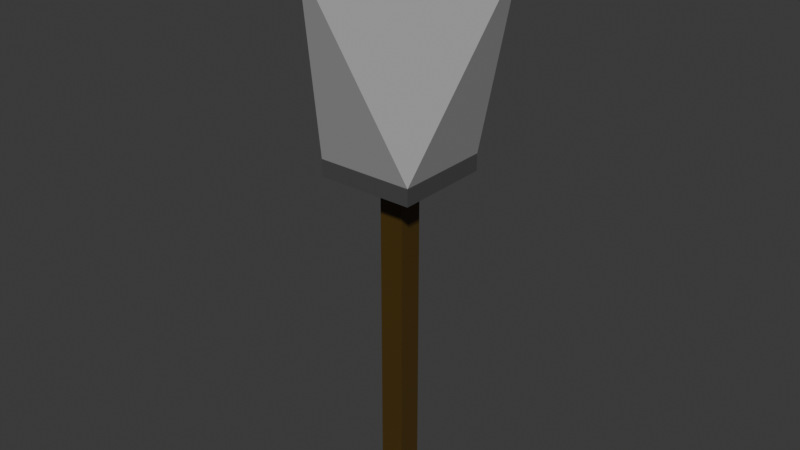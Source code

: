 # Source: HuntingHorn.blend  (saved by Blender 4.2.66; exported with 4.5.12 LTS)
import bpy
from mathutils import Matrix  # noqa: F401  (used for matrix-valued properties, if any)

bpy.ops.wm.read_factory_settings(use_empty=True)
scene = bpy.context.scene
scene.name = 'Scene'

# ---- collections
col_collection = bpy.data.collections.new('Collection'); scene.collection.children.link(col_collection)

# ---- images (referenced by path relative to the original .blend; pixels are not part of the script)
import os
ASSET_DIR = os.environ.get("B2B_ASSET_DIR", "")  # directory of the original .blend (textures are referenced by path, not embedded)
HERE = os.path.dirname(os.path.abspath(__file__))  # packed textures are extracted next to this script under _unpacked/

def load_image(name, relpath, width, height, colorspace="sRGB"):
    """Load a texture the original file referenced (path relative to the .blend, or extracted next to this script)."""
    p = next((c for c in (os.path.join(HERE, relpath), os.path.join(ASSET_DIR, relpath)) if relpath and os.path.exists(c)), "")
    if p:
        img = bpy.data.images.load(p, check_existing=True)
        img.name = name
    else:  # same state as the original file: an image datablock whose file is absent (Cycles renders it pink)
        img = bpy.data.images.new(name, width, height)
        img.source = "FILE"
        img.filepath = "//" + (relpath or name)
    img.colorspace_settings.name = colorspace
    return img
img_4col_png = load_image('4col.png', '_unpacked/4col.95f1c2ac.png', 32, 32, 'sRGB')

# ---- materials (node trees are filled in below, after node groups)
mat_material_000 = bpy.data.materials.new('Material_000')
mat_material_000.alpha_threshold = 0.0
mat_material_000.roughness = 0.5
mat_material_000.line_color = (0.0, 0.0, 0.0, 1.0)

# ---- material node trees
mat_material_000.use_nodes = True; mat_material_000.node_tree.nodes.clear()
_N = mat_material_000.node_tree.nodes; _L = mat_material_000.node_tree.links
n0 = _N.new('ShaderNodeOutputMaterial'); n0.name = 'Material Output'; n0.location = (300, 300)
n1 = _N.new('ShaderNodeBsdfPrincipled'); n1.name = 'Principled BSDF'; n1.location = (10, 300)
n1.inputs[3].default_value = 1.45
n2 = _N.new('ShaderNodeTexImage'); n2.name = 'Image Texture'; n2.location = (-306, 226)
n2.image = img_4col_png
_L.new(n1.outputs[0], n0.inputs[0])
_L.new(n2.outputs[0], n1.inputs[0])
n0.is_active_output = True

# ---- world
world_world = bpy.data.worlds.new('World'); scene.world = world_world
world_world.use_nodes = True; world_world.node_tree.nodes.clear()
_N = world_world.node_tree.nodes; _L = world_world.node_tree.links
n0 = _N.new('ShaderNodeOutputWorld'); n0.name = 'World Output'; n0.location = (300, 300)
n1 = _N.new('ShaderNodeBackground'); n1.name = 'Background'; n1.location = (10, 300)
n1.inputs[0].default_value = (0.05088, 0.05088, 0.05088, 1.0)
_L.new(n1.outputs[0], n0.inputs[0])
n0.is_active_output = True
world_world.color = (0.05088, 0.05088, 0.05088)
world_world.sun_shadow_jitter_overblur = 0.0

# ---- meshes
me_cube_001 = bpy.data.meshes.new('Cube.001')
me_cube_001.from_pydata([(-4.968, -4.968, -29.3), (-4.968, -4.968, 144.2), (-4.968, 4.968, -29.3), (-4.968, 4.968, 144.2), (4.968, -4.968, -29.3), (4.968, -4.968, 144.2), (4.968, 4.968, -29.3), (4.968, 4.968, 144.2), (-19.49, -19.49, 96.87), (-12.76, -12.76, 103.7), (-19.49, 19.49, 96.87), (-12.76, 12.76, 103.7), (19.49, -19.49, 96.87), (12.76, -12.76, 103.7), (19.49, 19.49, 96.87), (12.76, 12.76, 103.7), (-19.49, -19.49, 103.7), (-19.49, 19.49, 103.7), (19.49, 19.49, 103.7), (19.49, -19.49, 103.7), (0.0, -46.92, 182.0), (-46.92, 0.0, 182.0), (0.0, 46.92, 182.0), (46.92, 0.0, 182.0), (0.0, -36.36, 182.0), (-36.36, 0.0, 182.0), (0.0, 36.36, 182.0), (36.36, 0.0, 182.0)], [], [(0, 1, 3, 2), (2, 3, 7, 6), (6, 7, 5, 4), (4, 5, 1, 0), (2, 6, 4, 0), (7, 3, 1, 5), (8, 16, 17, 10), (10, 17, 18, 14), (14, 18, 19, 12), (12, 19, 16, 8), (10, 14, 12, 8), (15, 11, 9, 13), (16, 21, 17), (11, 26, 25), (13, 24, 27), (18, 23, 19), (24, 25, 21, 20), (25, 26, 22, 21), (26, 27, 23, 22), (27, 24, 20, 23), (19, 20, 16), (17, 22, 18), (15, 27, 26), (9, 25, 24), (16, 20, 21), (11, 15, 26), (13, 9, 24), (18, 22, 23), (19, 23, 20), (17, 21, 22), (15, 13, 27), (9, 11, 25)])
_uv = me_cube_001.uv_layers.new(name='UVMap')
_uv.uv.foreach_set('vector', [0.2344, 0.2109, 0.2344, 0.2109, 0.2344, 0.2109, 0.2344, 0.2109, 0.2344, 0.2109, 0.2344, 0.2109, 0.2344, 0.2109, 0.2344, 0.2109, 0.2344, 0.2109, 0.2344, 0.2109, 0.2344, 0.2109, 0.2344, 0.2109, 0.2344, 0.2109, 0.2344, 0.2109, 0.2344, 0.2109, 0.2344, 0.2109, 0.2344, 0.2109, 0.2344, 0.2109, 0.2344, 0.2109, 0.2344, 0.2109, 0.2344, 0.2109, 0.2344, 0.2109, 0.2344, 0.2109, 0.2344, 0.2109, 0.6641, 0.3359, 0.6641, 0.3359, 0.6641, 0.3359, 0.6641, 0.3359, 0.6641, 0.3359, 0.6641, 0.3359, 0.6641, 0.3359, 0.6641, 0.3359, 0.6641, 0.3359, 0.6641, 0.3359, 0.6641, 0.3359, 0.6641, 0.3359, 0.6641, 0.3359, 0.6641, 0.3359, 0.6641, 0.3359, 0.6641, 0.3359, 0.6641, 0.3359, 0.6641, 0.3359, 0.6641, 0.3359, 0.6641, 0.3359, 0.7656, 0.2773, 0.7656, 0.2773, 0.7656, 0.2773, 0.7656, 0.2773, 0.6641, 0.6992, 0.6641, 0.6992, 0.6641, 0.6992, 0.7656, 0.2773, 0.7656, 0.2773, 0.7656, 0.2773, 0.7656, 0.2773, 0.7656, 0.2773, 0.7656, 0.2773, 0.6641, 0.6992, 0.6641, 0.6992, 0.6641, 0.6992, 0.6641, 0.6992, 0.6641, 0.6992, 0.6641, 0.6992, 0.6641, 0.6992, 0.6641, 0.6992, 0.6641, 0.6992, 0.6641, 0.6992, 0.6641, 0.6992, 0.6641, 0.6992, 0.6641, 0.6992, 0.6641, 0.6992, 0.6641, 0.6992, 0.6641, 0.6992, 0.6641, 0.6992, 0.6641, 0.6992, 0.6641, 0.6992, 0.6641, 0.6992, 0.6641, 0.6992, 0.6641, 0.6992, 0.6641, 0.6992, 0.6641, 0.6992, 0.6641, 0.6992, 0.7656, 0.2773, 0.7656, 0.2773, 0.7656, 0.2773, 0.7656, 0.2773, 0.7656, 0.2773, 0.7656, 0.2773, 0.6641, 0.6992, 0.6641, 0.6992, 0.6641, 0.6992, 0.7656, 0.2773, 0.7656, 0.2773, 0.7656, 0.2773, 0.7656, 0.2773, 0.7656, 0.2773, 0.7656, 0.2773, 0.6641, 0.6992, 0.6641, 0.6992, 0.6641, 0.6992, 0.6641, 0.6992, 0.6641, 0.6992, 0.6641, 0.6992, 0.6641, 0.6992, 0.6641, 0.6992, 0.6641, 0.6992, 0.7656, 0.2773, 0.7656, 0.2773, 0.7656, 0.2773, 0.7656, 0.2773, 0.7656, 0.2773, 0.7656, 0.2773])
me_cube_001.materials.append(mat_material_000)
me_cube_001.update()

# ---- objects
ob_cube = bpy.data.objects.new('Cube', me_cube_001)
ob_armature = bpy.data.objects.new('Armature', None)
ob_bone_000 = bpy.data.objects.new('Bone.000', None)
ob_bone_001 = bpy.data.objects.new('Bone.001', None)
ob_bone_002 = bpy.data.objects.new('Bone.002', None)
ob_bone_003 = bpy.data.objects.new('Bone.003', None)

# ---- transforms, parenting, visibility, modifiers, constraints
ob_cube.location = (0.0, 0.0, 0.0)
_vg = ob_cube.vertex_groups.new(name='Horn.001')
_vg = ob_cube.vertex_groups.new(name='Bell.002')
ob_armature.location = (0.0, 0.0, 0.0)
ob_bone_000.parent = ob_armature
ob_bone_000.location = (0.0, 0.0, 0.0)
ob_bone_000.show_bounds = True
ob_bone_000.show_wire = True
ob_bone_000.show_in_front = True
ob_bone_001.parent = ob_bone_000
ob_bone_001.location = (0.0, 0.0, 0.0)
ob_bone_001.show_bounds = True
ob_bone_001.show_wire = True
ob_bone_001.show_in_front = True
ob_bone_002.parent = ob_bone_001
ob_bone_002.location = (2.575e-15, 0.0, 102.9)
ob_bone_002.show_bounds = True
ob_bone_002.show_wire = True
ob_bone_002.show_in_front = True
ob_bone_003.parent = ob_bone_002
ob_bone_003.location = (-2.637e-15, -12.0, 42.0)
ob_bone_003.show_bounds = True
ob_bone_003.show_wire = True
ob_bone_003.show_in_front = True

# ---- collection membership
col_collection.objects.link(ob_cube)
col_collection.objects.link(ob_armature)
col_collection.objects.link(ob_bone_000)
col_collection.objects.link(ob_bone_001)
col_collection.objects.link(ob_bone_002)
col_collection.objects.link(ob_bone_003)

# ---- scene / render settings (as saved in the file)
scene.frame_start = 1; scene.frame_end = 250; scene.frame_set(1)
scene.render.engine = 'CYCLES'
bpy.context.view_layer.update()

# ---- added for rendering (the .blend has no active camera and no usable light): camera, sun
cam_auto = bpy.data.cameras.new('AutoCamera')
cam_auto.lens = 50.0
cam_auto.sensor_width = 36.0
cam_auto.clip_end = 4051.04
ob_auto_camera = bpy.data.objects.new('AutoCamera', cam_auto)
scene.collection.objects.link(ob_auto_camera)
ob_auto_camera.location = (230.829, -276.995, 260.991)
ob_auto_camera.rotation_euler = (1.09748, -7.21219e-08, 0.694738)
scene.camera = ob_auto_camera
light_auto_sun = bpy.data.lights.new('AutoSun', 'SUN')
light_auto_sun.energy = 3.0
light_auto_sun.angle = 0.0523599
ob_auto_sun = bpy.data.objects.new('AutoSun', light_auto_sun)
scene.collection.objects.link(ob_auto_sun)
ob_auto_sun.rotation_euler = (0.872665, 0.174533, 0.523599)
bpy.context.view_layer.update()
